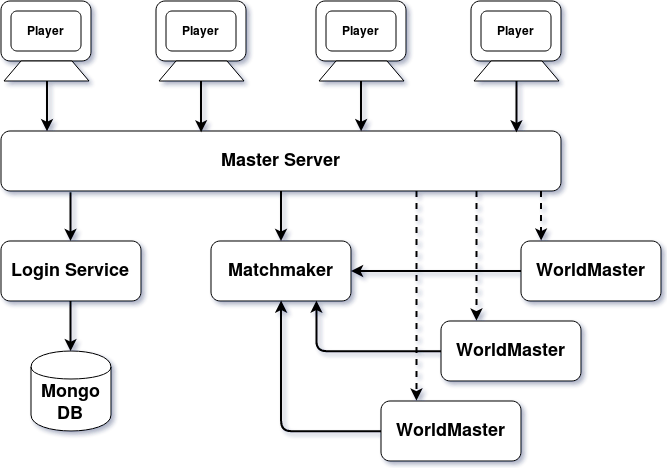

The diagram above was exported from draw.io. Its source (the exported page's mxGraphModel, read from the mxfile embedded in the PNG):
<mxGraphModel dx="954" dy="511" grid="1" gridSize="10" guides="1" tooltips="1" connect="1" arrows="1" fold="1" page="1" pageScale="1" pageWidth="850" pageHeight="1100" background="#ffffff" math="0" shadow="0">
  <root>
    <mxCell id="0" />
    <mxCell id="1" parent="0" />
    <mxCell id="25" style="edgeStyle=orthogonalEdgeStyle;rounded=1;html=1;jettySize=auto;orthogonalLoop=1;strokeWidth=2;" edge="1" parent="1" target="6">
      <mxGeometry relative="1" as="geometry">
        <mxPoint x="230" y="211" as="sourcePoint" />
        <Array as="points">
          <mxPoint x="230" y="220" />
          <mxPoint x="230" y="220" />
        </Array>
      </mxGeometry>
    </mxCell>
    <mxCell id="26" style="edgeStyle=orthogonalEdgeStyle;rounded=1;html=1;jettySize=auto;orthogonalLoop=1;strokeWidth=2;" edge="1" parent="1" source="3" target="7">
      <mxGeometry relative="1" as="geometry" />
    </mxCell>
    <mxCell id="37" style="edgeStyle=orthogonalEdgeStyle;rounded=0;html=1;entryX=0.25;entryY=0;jettySize=auto;orthogonalLoop=1;dashed=1;strokeWidth=2;" edge="1" parent="1" source="3" target="10">
      <mxGeometry relative="1" as="geometry">
        <Array as="points">
          <mxPoint x="635" y="220" />
          <mxPoint x="635" y="220" />
        </Array>
      </mxGeometry>
    </mxCell>
    <mxCell id="38" style="edgeStyle=orthogonalEdgeStyle;rounded=0;html=1;entryX=0.25;entryY=0;jettySize=auto;orthogonalLoop=1;dashed=1;strokeWidth=2;" edge="1" parent="1" source="3" target="11">
      <mxGeometry relative="1" as="geometry">
        <Array as="points">
          <mxPoint x="575" y="250" />
          <mxPoint x="575" y="250" />
        </Array>
      </mxGeometry>
    </mxCell>
    <mxCell id="41" style="edgeStyle=orthogonalEdgeStyle;rounded=0;html=1;entryX=0.143;entryY=0;entryPerimeter=0;jettySize=auto;orthogonalLoop=1;dashed=1;strokeWidth=2;" edge="1" parent="1" source="3" target="8">
      <mxGeometry relative="1" as="geometry">
        <Array as="points">
          <mxPoint x="700" y="220" />
          <mxPoint x="700" y="220" />
        </Array>
      </mxGeometry>
    </mxCell>
    <mxCell id="3" value="&lt;b&gt;&lt;font style=&quot;font-size: 18px&quot;&gt;Master Server&lt;/font&gt;&lt;/b&gt;&lt;br&gt;" style="rounded=1;whiteSpace=wrap;html=1;" vertex="1" parent="1">
      <mxGeometry x="160" y="150" width="560" height="60" as="geometry" />
    </mxCell>
    <mxCell id="24" style="edgeStyle=orthogonalEdgeStyle;rounded=1;html=1;entryX=0.5;entryY=0;jettySize=auto;orthogonalLoop=1;strokeWidth=2;" edge="1" parent="1" source="6" target="9">
      <mxGeometry relative="1" as="geometry" />
    </mxCell>
    <mxCell id="6" value="&lt;font style=&quot;font-size: 18px&quot;&gt;&lt;b&gt;Login Service&lt;/b&gt;&lt;/font&gt;&lt;br&gt;" style="rounded=1;whiteSpace=wrap;html=1;" vertex="1" parent="1">
      <mxGeometry x="160" y="260" width="140" height="60" as="geometry" />
    </mxCell>
    <mxCell id="7" value="&lt;font style=&quot;font-size: 18px&quot;&gt;&lt;b&gt;Matchmaker&lt;/b&gt;&lt;/font&gt;" style="rounded=1;whiteSpace=wrap;html=1;" vertex="1" parent="1">
      <mxGeometry x="370" y="260" width="140" height="60" as="geometry" />
    </mxCell>
    <mxCell id="44" style="edgeStyle=orthogonalEdgeStyle;rounded=1;html=1;jettySize=auto;orthogonalLoop=1;strokeWidth=2;" edge="1" parent="1" source="8" target="7">
      <mxGeometry relative="1" as="geometry" />
    </mxCell>
    <mxCell id="8" value="&lt;b&gt;&lt;font style=&quot;font-size: 18px&quot;&gt;WorldMaster&lt;/font&gt;&lt;/b&gt;" style="rounded=1;whiteSpace=wrap;html=1;" vertex="1" parent="1">
      <mxGeometry x="680" y="260" width="140" height="60" as="geometry" />
    </mxCell>
    <mxCell id="9" value="&lt;font style=&quot;font-size: 18px&quot;&gt;&lt;b&gt;&lt;br&gt;Mongo DB&lt;/b&gt;&lt;/font&gt;&lt;br&gt;" style="shape=cylinder;whiteSpace=wrap;html=1;" vertex="1" parent="1">
      <mxGeometry x="190" y="370" width="80" height="80" as="geometry" />
    </mxCell>
    <mxCell id="43" style="edgeStyle=orthogonalEdgeStyle;rounded=1;html=1;entryX=0.75;entryY=1;jettySize=auto;orthogonalLoop=1;strokeWidth=2;" edge="1" parent="1" source="10" target="7">
      <mxGeometry relative="1" as="geometry" />
    </mxCell>
    <mxCell id="10" value="&lt;b&gt;&lt;font style=&quot;font-size: 18px&quot;&gt;WorldMaster&lt;/font&gt;&lt;/b&gt;" style="rounded=1;whiteSpace=wrap;html=1;" vertex="1" parent="1">
      <mxGeometry x="600" y="340" width="140" height="60" as="geometry" />
    </mxCell>
    <mxCell id="42" style="edgeStyle=orthogonalEdgeStyle;rounded=1;html=1;entryX=0.5;entryY=1;jettySize=auto;orthogonalLoop=1;strokeWidth=2;" edge="1" parent="1" source="11" target="7">
      <mxGeometry relative="1" as="geometry" />
    </mxCell>
    <mxCell id="11" value="&lt;b&gt;&lt;font style=&quot;font-size: 18px&quot;&gt;WorldMaster&lt;/font&gt;&lt;/b&gt;" style="rounded=1;whiteSpace=wrap;html=1;" vertex="1" parent="1">
      <mxGeometry x="540" y="420" width="140" height="60" as="geometry" />
    </mxCell>
    <mxCell id="12" value="&lt;b&gt;Player&lt;/b&gt;" style="rounded=1;whiteSpace=wrap;html=1;" vertex="1" parent="1">
      <mxGeometry x="160" y="20" width="90" height="60" as="geometry" />
    </mxCell>
    <mxCell id="13" value="&lt;b&gt;Player&lt;/b&gt;" style="rounded=1;whiteSpace=wrap;html=1;" vertex="1" parent="1">
      <mxGeometry x="170" y="30" width="70" height="40" as="geometry" />
    </mxCell>
    <mxCell id="45" style="edgeStyle=orthogonalEdgeStyle;rounded=1;html=1;entryX=0.082;entryY=0.003;entryPerimeter=0;jettySize=auto;orthogonalLoop=1;strokeWidth=2;" edge="1" parent="1" source="14" target="3">
      <mxGeometry relative="1" as="geometry">
        <Array as="points">
          <mxPoint x="206" y="125" />
        </Array>
      </mxGeometry>
    </mxCell>
    <mxCell id="14" value="" style="shape=trapezoid;whiteSpace=wrap;html=1;" vertex="1" parent="1">
      <mxGeometry x="163" y="80" width="85" height="20" as="geometry" />
    </mxCell>
    <mxCell id="15" value="&lt;b&gt;Player&lt;/b&gt;" style="rounded=1;whiteSpace=wrap;html=1;" vertex="1" parent="1">
      <mxGeometry x="315" y="20" width="90" height="60" as="geometry" />
    </mxCell>
    <mxCell id="16" value="&lt;b&gt;Player&lt;/b&gt;" style="rounded=1;whiteSpace=wrap;html=1;" vertex="1" parent="1">
      <mxGeometry x="325" y="30" width="70" height="40" as="geometry" />
    </mxCell>
    <mxCell id="47" style="edgeStyle=orthogonalEdgeStyle;rounded=1;html=1;entryX=0.358;entryY=0.018;entryPerimeter=0;jettySize=auto;orthogonalLoop=1;strokeWidth=2;" edge="1" parent="1" source="17" target="3">
      <mxGeometry relative="1" as="geometry" />
    </mxCell>
    <mxCell id="17" value="" style="shape=trapezoid;whiteSpace=wrap;html=1;" vertex="1" parent="1">
      <mxGeometry x="318" y="80" width="85" height="20" as="geometry" />
    </mxCell>
    <mxCell id="18" value="&lt;b&gt;Player&lt;/b&gt;" style="rounded=1;whiteSpace=wrap;html=1;" vertex="1" parent="1">
      <mxGeometry x="475" y="20" width="90" height="60" as="geometry" />
    </mxCell>
    <mxCell id="19" value="&lt;b&gt;Player&lt;/b&gt;" style="rounded=1;whiteSpace=wrap;html=1;" vertex="1" parent="1">
      <mxGeometry x="485" y="30" width="70" height="40" as="geometry" />
    </mxCell>
    <mxCell id="48" style="edgeStyle=orthogonalEdgeStyle;rounded=1;html=1;entryX=0.644;entryY=0;entryPerimeter=0;jettySize=auto;orthogonalLoop=1;strokeWidth=2;" edge="1" parent="1" source="20" target="3">
      <mxGeometry relative="1" as="geometry" />
    </mxCell>
    <mxCell id="20" value="" style="shape=trapezoid;whiteSpace=wrap;html=1;" vertex="1" parent="1">
      <mxGeometry x="478" y="80" width="85" height="20" as="geometry" />
    </mxCell>
    <mxCell id="21" value="&lt;b&gt;Player&lt;/b&gt;" style="rounded=1;whiteSpace=wrap;html=1;" vertex="1" parent="1">
      <mxGeometry x="630" y="20" width="90" height="60" as="geometry" />
    </mxCell>
    <mxCell id="22" value="&lt;b&gt;Player&lt;/b&gt;" style="rounded=1;whiteSpace=wrap;html=1;" vertex="1" parent="1">
      <mxGeometry x="640" y="30" width="70" height="40" as="geometry" />
    </mxCell>
    <mxCell id="51" style="edgeStyle=orthogonalEdgeStyle;rounded=1;html=1;entryX=0.921;entryY=0.017;entryPerimeter=0;jettySize=auto;orthogonalLoop=1;exitX=0.5;exitY=1;strokeWidth=2;" edge="1" parent="1" source="23" target="3">
      <mxGeometry relative="1" as="geometry">
        <Array as="points">
          <mxPoint x="675" y="125" />
        </Array>
      </mxGeometry>
    </mxCell>
    <mxCell id="23" value="" style="shape=trapezoid;whiteSpace=wrap;html=1;" vertex="1" parent="1">
      <mxGeometry x="633" y="80" width="85" height="20" as="geometry" />
    </mxCell>
  </root>
</mxGraphModel>